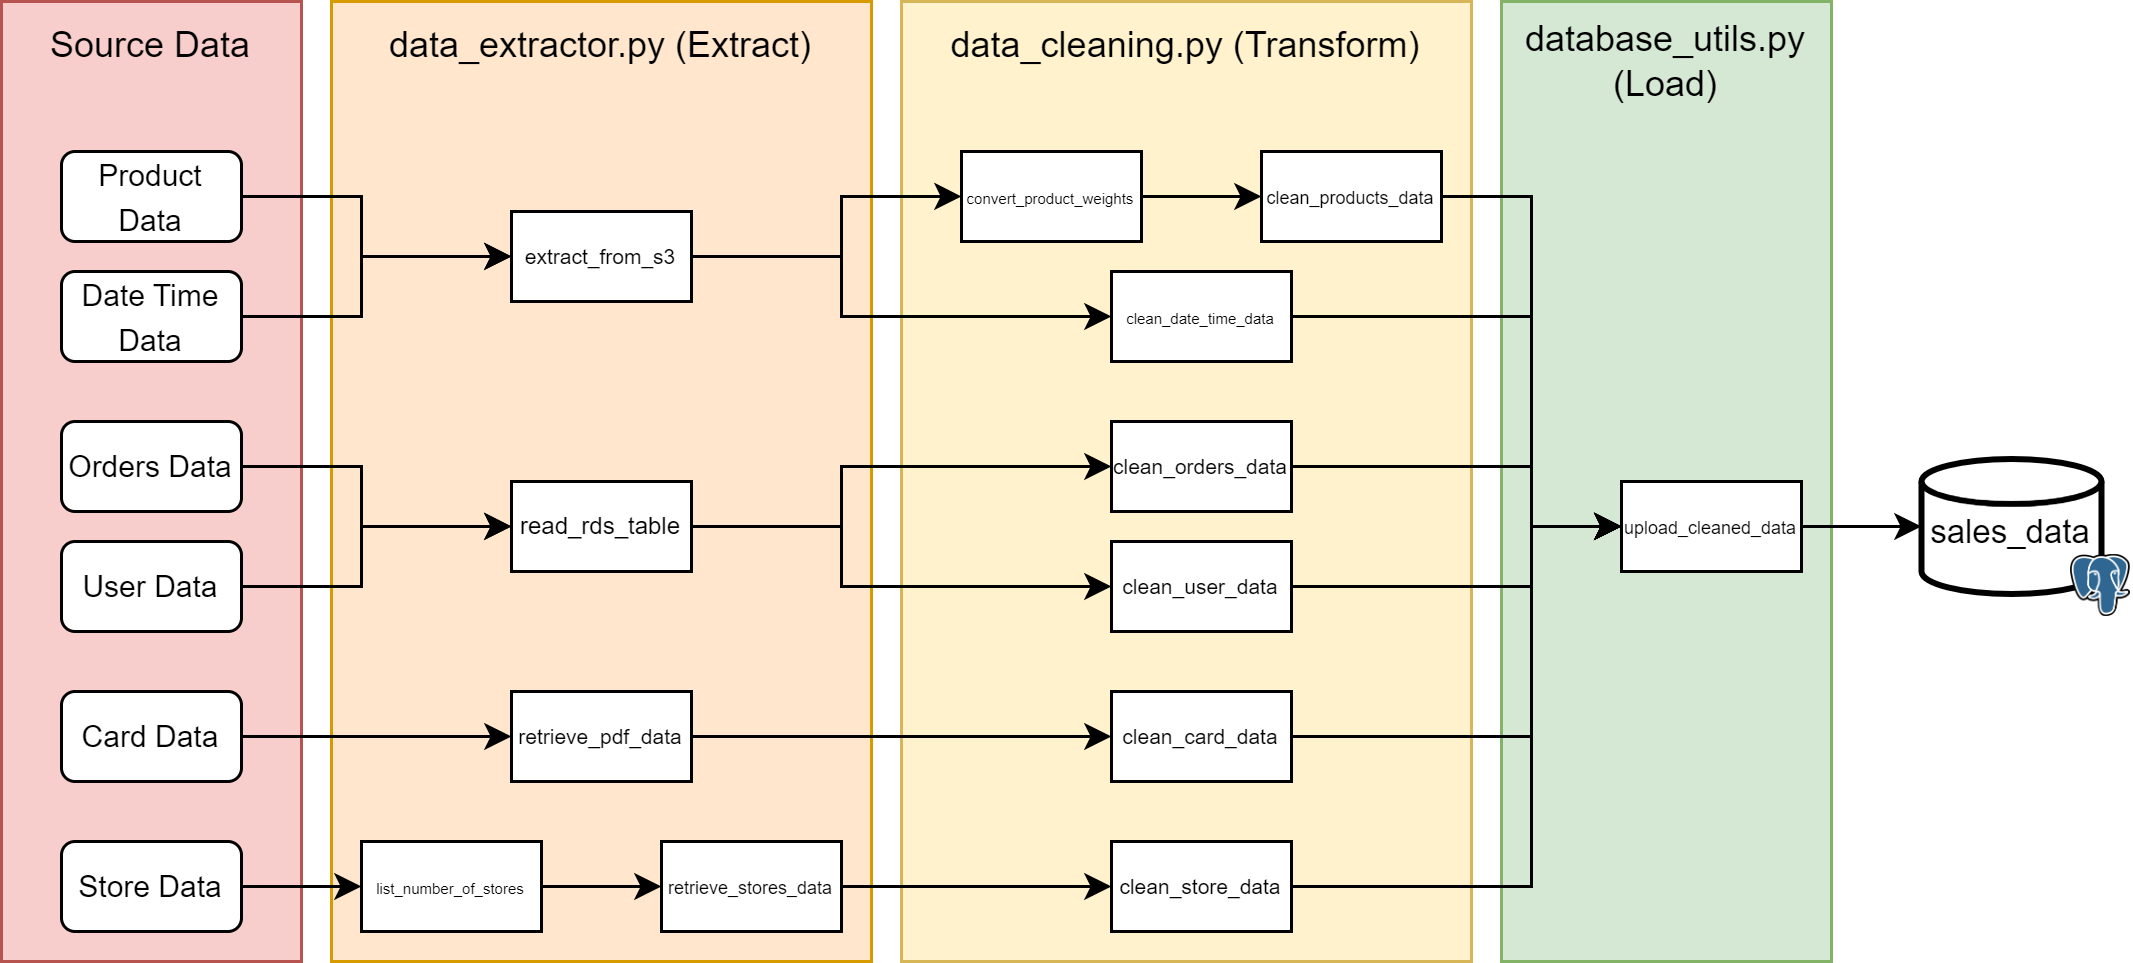

The diagram above was exported from draw.io. Its source (the exported page's mxGraphModel, read from the mxfile embedded in the PNG):
<mxGraphModel dx="3416" dy="3888" grid="1" gridSize="10" guides="1" tooltips="1" connect="1" arrows="1" fold="1" page="1" pageScale="1" pageWidth="2339" pageHeight="3300" background="#FFFFFF" math="0" shadow="0">
  <root>
    <mxCell id="0" />
    <mxCell id="1" parent="0" />
    <mxCell id="mVDpEOazQYsC3gTf3BdA-76" value="" style="html=1;whiteSpace=wrap;fillColor=#d5e8d4;strokeColor=#82b366;" vertex="1" parent="1">
      <mxGeometry x="420" y="-70" width="110" height="320" as="geometry" />
    </mxCell>
    <mxCell id="mVDpEOazQYsC3gTf3BdA-74" value="" style="html=1;whiteSpace=wrap;fillColor=#fff2cc;strokeColor=#d6b656;" vertex="1" parent="1">
      <mxGeometry x="220" y="-70" width="190" height="320" as="geometry" />
    </mxCell>
    <mxCell id="mVDpEOazQYsC3gTf3BdA-72" value="" style="html=1;whiteSpace=wrap;fillColor=#ffe6cc;strokeColor=#d79b00;" vertex="1" parent="1">
      <mxGeometry x="30" y="-70" width="180" height="320" as="geometry" />
    </mxCell>
    <mxCell id="mVDpEOazQYsC3gTf3BdA-69" value="" style="html=1;whiteSpace=wrap;fillColor=#f8cecc;strokeColor=#b85450;" vertex="1" parent="1">
      <mxGeometry x="-80" y="-70" width="100" height="320" as="geometry" />
    </mxCell>
    <mxCell id="mVDpEOazQYsC3gTf3BdA-20" style="edgeStyle=orthogonalEdgeStyle;rounded=0;orthogonalLoop=1;jettySize=auto;html=1;entryX=0;entryY=0.5;entryDx=0;entryDy=0;" edge="1" parent="1" source="mVDpEOazQYsC3gTf3BdA-5" target="mVDpEOazQYsC3gTf3BdA-19">
      <mxGeometry relative="1" as="geometry">
        <Array as="points">
          <mxPoint x="200" y="105" />
          <mxPoint x="200" y="85" />
        </Array>
      </mxGeometry>
    </mxCell>
    <mxCell id="mVDpEOazQYsC3gTf3BdA-27" style="edgeStyle=orthogonalEdgeStyle;rounded=0;orthogonalLoop=1;jettySize=auto;html=1;exitX=1;exitY=0.5;exitDx=0;exitDy=0;entryX=0;entryY=0.5;entryDx=0;entryDy=0;" edge="1" parent="1" source="mVDpEOazQYsC3gTf3BdA-5" target="mVDpEOazQYsC3gTf3BdA-26">
      <mxGeometry relative="1" as="geometry">
        <Array as="points">
          <mxPoint x="200" y="105" />
          <mxPoint x="200" y="125" />
        </Array>
      </mxGeometry>
    </mxCell>
    <mxCell id="mVDpEOazQYsC3gTf3BdA-5" value="&lt;font style=&quot;font-size: 8px;&quot;&gt;read_rds_table&lt;/font&gt;" style="text;html=1;align=center;verticalAlign=top;whiteSpace=wrap;rounded=0;fillColor=default;gradientColor=none;strokeColor=default;" vertex="1" parent="1">
      <mxGeometry x="90" y="90" width="60" height="30" as="geometry" />
    </mxCell>
    <mxCell id="mVDpEOazQYsC3gTf3BdA-17" style="edgeStyle=orthogonalEdgeStyle;rounded=0;orthogonalLoop=1;jettySize=auto;html=1;" edge="1" parent="1" source="mVDpEOazQYsC3gTf3BdA-8" target="mVDpEOazQYsC3gTf3BdA-13">
      <mxGeometry relative="1" as="geometry" />
    </mxCell>
    <mxCell id="mVDpEOazQYsC3gTf3BdA-8" value="&lt;font style=&quot;font-size: 7px;&quot;&gt;retrieve_pdf_data&lt;/font&gt;" style="text;html=1;align=center;verticalAlign=top;whiteSpace=wrap;rounded=0;fillColor=default;gradientColor=none;strokeColor=default;" vertex="1" parent="1">
      <mxGeometry x="90" y="160" width="60" height="30" as="geometry" />
    </mxCell>
    <mxCell id="mVDpEOazQYsC3gTf3BdA-11" style="edgeStyle=orthogonalEdgeStyle;rounded=0;orthogonalLoop=1;jettySize=auto;html=1;" edge="1" parent="1" source="mVDpEOazQYsC3gTf3BdA-9" target="mVDpEOazQYsC3gTf3BdA-10">
      <mxGeometry relative="1" as="geometry" />
    </mxCell>
    <mxCell id="mVDpEOazQYsC3gTf3BdA-9" value="&lt;div style=&quot;&quot;&gt;&lt;span style=&quot;background-color: initial;&quot;&gt;&lt;font style=&quot;font-size: 5px;&quot;&gt;list_number_of_stores&lt;/font&gt;&lt;/span&gt;&lt;/div&gt;" style="text;html=1;align=center;verticalAlign=top;whiteSpace=wrap;rounded=0;fillColor=default;gradientColor=none;strokeColor=default;" vertex="1" parent="1">
      <mxGeometry x="40" y="210" width="60" height="30" as="geometry" />
    </mxCell>
    <mxCell id="mVDpEOazQYsC3gTf3BdA-18" style="edgeStyle=orthogonalEdgeStyle;rounded=0;orthogonalLoop=1;jettySize=auto;html=1;entryX=0;entryY=0.5;entryDx=0;entryDy=0;" edge="1" parent="1" source="mVDpEOazQYsC3gTf3BdA-10" target="mVDpEOazQYsC3gTf3BdA-16">
      <mxGeometry relative="1" as="geometry" />
    </mxCell>
    <mxCell id="mVDpEOazQYsC3gTf3BdA-10" value="&lt;div style=&quot;&quot;&gt;&lt;font style=&quot;font-size: 6px;&quot;&gt;retrieve_stores_data&lt;/font&gt;&lt;br&gt;&lt;/div&gt;" style="text;html=1;align=center;verticalAlign=top;whiteSpace=wrap;rounded=0;fillColor=default;gradientColor=none;strokeColor=default;" vertex="1" parent="1">
      <mxGeometry x="140" y="210" width="60" height="30" as="geometry" />
    </mxCell>
    <mxCell id="mVDpEOazQYsC3gTf3BdA-25" style="edgeStyle=orthogonalEdgeStyle;rounded=0;orthogonalLoop=1;jettySize=auto;html=1;entryX=0;entryY=0.5;entryDx=0;entryDy=0;" edge="1" parent="1" source="mVDpEOazQYsC3gTf3BdA-12" target="mVDpEOazQYsC3gTf3BdA-21">
      <mxGeometry relative="1" as="geometry">
        <Array as="points">
          <mxPoint x="200" y="15" />
          <mxPoint x="200" y="-5" />
        </Array>
      </mxGeometry>
    </mxCell>
    <mxCell id="mVDpEOazQYsC3gTf3BdA-29" style="edgeStyle=orthogonalEdgeStyle;rounded=0;orthogonalLoop=1;jettySize=auto;html=1;entryX=0;entryY=0.5;entryDx=0;entryDy=0;" edge="1" parent="1" source="mVDpEOazQYsC3gTf3BdA-12" target="mVDpEOazQYsC3gTf3BdA-28">
      <mxGeometry relative="1" as="geometry">
        <Array as="points">
          <mxPoint x="200" y="15" />
          <mxPoint x="200" y="35" />
        </Array>
      </mxGeometry>
    </mxCell>
    <mxCell id="mVDpEOazQYsC3gTf3BdA-12" value="&lt;div style=&quot;&quot;&gt;&lt;font style=&quot;font-size: 7px;&quot;&gt;extract_from_s3&lt;/font&gt;&lt;br&gt;&lt;/div&gt;" style="text;html=1;align=center;verticalAlign=top;whiteSpace=wrap;rounded=0;fillColor=default;gradientColor=none;strokeColor=default;" vertex="1" parent="1">
      <mxGeometry x="90" width="60" height="30" as="geometry" />
    </mxCell>
    <mxCell id="mVDpEOazQYsC3gTf3BdA-37" style="edgeStyle=orthogonalEdgeStyle;rounded=0;orthogonalLoop=1;jettySize=auto;html=1;entryX=0;entryY=0.5;entryDx=0;entryDy=0;" edge="1" parent="1" source="mVDpEOazQYsC3gTf3BdA-13" target="mVDpEOazQYsC3gTf3BdA-31">
      <mxGeometry relative="1" as="geometry">
        <Array as="points">
          <mxPoint x="430" y="175" />
          <mxPoint x="430" y="105" />
        </Array>
      </mxGeometry>
    </mxCell>
    <mxCell id="mVDpEOazQYsC3gTf3BdA-13" value="&lt;font style=&quot;font-size: 7px;&quot;&gt;clean_card_data&lt;/font&gt;" style="text;html=1;align=center;verticalAlign=top;whiteSpace=wrap;rounded=0;fillColor=default;gradientColor=none;strokeColor=default;" vertex="1" parent="1">
      <mxGeometry x="290" y="160" width="60" height="30" as="geometry" />
    </mxCell>
    <mxCell id="mVDpEOazQYsC3gTf3BdA-38" style="edgeStyle=orthogonalEdgeStyle;rounded=0;orthogonalLoop=1;jettySize=auto;html=1;entryX=0;entryY=0.5;entryDx=0;entryDy=0;" edge="1" parent="1" source="mVDpEOazQYsC3gTf3BdA-16" target="mVDpEOazQYsC3gTf3BdA-31">
      <mxGeometry relative="1" as="geometry">
        <Array as="points">
          <mxPoint x="430" y="225" />
          <mxPoint x="430" y="105" />
        </Array>
      </mxGeometry>
    </mxCell>
    <mxCell id="mVDpEOazQYsC3gTf3BdA-16" value="&lt;font style=&quot;font-size: 7px;&quot;&gt;clean_store_data&lt;/font&gt;" style="text;html=1;align=center;verticalAlign=top;whiteSpace=wrap;rounded=0;fillColor=default;gradientColor=none;strokeColor=default;" vertex="1" parent="1">
      <mxGeometry x="290" y="210" width="60" height="30" as="geometry" />
    </mxCell>
    <mxCell id="mVDpEOazQYsC3gTf3BdA-35" style="edgeStyle=orthogonalEdgeStyle;rounded=0;orthogonalLoop=1;jettySize=auto;html=1;entryX=0;entryY=0.5;entryDx=0;entryDy=0;" edge="1" parent="1" source="mVDpEOazQYsC3gTf3BdA-19" target="mVDpEOazQYsC3gTf3BdA-31">
      <mxGeometry relative="1" as="geometry">
        <Array as="points">
          <mxPoint x="430" y="85" />
          <mxPoint x="430" y="105" />
        </Array>
      </mxGeometry>
    </mxCell>
    <mxCell id="mVDpEOazQYsC3gTf3BdA-19" value="&lt;font style=&quot;font-size: 7px;&quot;&gt;clean_orders_data&lt;/font&gt;" style="text;html=1;align=center;verticalAlign=top;whiteSpace=wrap;rounded=0;fillColor=default;gradientColor=none;strokeColor=default;" vertex="1" parent="1">
      <mxGeometry x="290" y="70" width="60" height="30" as="geometry" />
    </mxCell>
    <mxCell id="mVDpEOazQYsC3gTf3BdA-24" style="edgeStyle=orthogonalEdgeStyle;rounded=0;orthogonalLoop=1;jettySize=auto;html=1;entryX=0;entryY=0.5;entryDx=0;entryDy=0;" edge="1" parent="1" source="mVDpEOazQYsC3gTf3BdA-21" target="mVDpEOazQYsC3gTf3BdA-22">
      <mxGeometry relative="1" as="geometry" />
    </mxCell>
    <mxCell id="mVDpEOazQYsC3gTf3BdA-21" value="&lt;font style=&quot;font-size: 5px;&quot;&gt;convert_product_weights&lt;/font&gt;" style="text;html=1;align=center;verticalAlign=top;whiteSpace=wrap;rounded=0;fillColor=default;gradientColor=none;strokeColor=default;" vertex="1" parent="1">
      <mxGeometry x="240" y="-20" width="60" height="30" as="geometry" />
    </mxCell>
    <mxCell id="mVDpEOazQYsC3gTf3BdA-33" style="edgeStyle=orthogonalEdgeStyle;rounded=0;orthogonalLoop=1;jettySize=auto;html=1;entryX=0;entryY=0.5;entryDx=0;entryDy=0;" edge="1" parent="1" source="mVDpEOazQYsC3gTf3BdA-22" target="mVDpEOazQYsC3gTf3BdA-31">
      <mxGeometry relative="1" as="geometry">
        <Array as="points">
          <mxPoint x="430" y="-5" />
          <mxPoint x="430" y="105" />
        </Array>
      </mxGeometry>
    </mxCell>
    <mxCell id="mVDpEOazQYsC3gTf3BdA-22" value="&lt;font style=&quot;font-size: 6px;&quot;&gt;clean_products_data&lt;/font&gt;" style="text;html=1;align=center;verticalAlign=top;whiteSpace=wrap;rounded=0;fillColor=default;gradientColor=none;strokeColor=default;" vertex="1" parent="1">
      <mxGeometry x="340" y="-20" width="60" height="30" as="geometry" />
    </mxCell>
    <mxCell id="mVDpEOazQYsC3gTf3BdA-36" style="edgeStyle=orthogonalEdgeStyle;rounded=0;orthogonalLoop=1;jettySize=auto;html=1;entryX=0;entryY=0.5;entryDx=0;entryDy=0;" edge="1" parent="1" source="mVDpEOazQYsC3gTf3BdA-26" target="mVDpEOazQYsC3gTf3BdA-31">
      <mxGeometry relative="1" as="geometry">
        <Array as="points">
          <mxPoint x="430" y="125" />
          <mxPoint x="430" y="105" />
        </Array>
      </mxGeometry>
    </mxCell>
    <mxCell id="mVDpEOazQYsC3gTf3BdA-26" value="&lt;font style=&quot;font-size: 7px;&quot;&gt;clean_user_data&lt;/font&gt;" style="text;html=1;align=center;verticalAlign=top;whiteSpace=wrap;rounded=0;fillColor=default;gradientColor=none;strokeColor=default;" vertex="1" parent="1">
      <mxGeometry x="290" y="110" width="60" height="30" as="geometry" />
    </mxCell>
    <mxCell id="mVDpEOazQYsC3gTf3BdA-34" style="edgeStyle=orthogonalEdgeStyle;rounded=0;orthogonalLoop=1;jettySize=auto;html=1;entryX=0;entryY=0.5;entryDx=0;entryDy=0;" edge="1" parent="1" source="mVDpEOazQYsC3gTf3BdA-28" target="mVDpEOazQYsC3gTf3BdA-31">
      <mxGeometry relative="1" as="geometry">
        <Array as="points">
          <mxPoint x="430" y="35" />
          <mxPoint x="430" y="105" />
        </Array>
      </mxGeometry>
    </mxCell>
    <mxCell id="mVDpEOazQYsC3gTf3BdA-28" value="&lt;font style=&quot;font-size: 5px;&quot;&gt;clean_date_time_data&lt;/font&gt;" style="text;html=1;align=center;verticalAlign=top;whiteSpace=wrap;rounded=0;fillColor=default;gradientColor=none;strokeColor=default;" vertex="1" parent="1">
      <mxGeometry x="290" y="20" width="60" height="30" as="geometry" />
    </mxCell>
    <mxCell id="mVDpEOazQYsC3gTf3BdA-31" value="&lt;font style=&quot;font-size: 6px;&quot;&gt;upload_cleaned_data&lt;/font&gt;" style="text;html=1;align=center;verticalAlign=top;whiteSpace=wrap;rounded=0;fillColor=default;gradientColor=none;strokeColor=default;" vertex="1" parent="1">
      <mxGeometry x="460" y="90" width="60" height="30" as="geometry" />
    </mxCell>
    <mxCell id="mVDpEOazQYsC3gTf3BdA-50" style="edgeStyle=orthogonalEdgeStyle;rounded=0;orthogonalLoop=1;jettySize=auto;html=1;entryX=0;entryY=0.5;entryDx=0;entryDy=0;" edge="1" parent="1" source="mVDpEOazQYsC3gTf3BdA-40" target="mVDpEOazQYsC3gTf3BdA-5">
      <mxGeometry relative="1" as="geometry">
        <mxPoint x="39.99999999999977" y="105.00000000000023" as="targetPoint" />
        <Array as="points">
          <mxPoint x="40" y="85" />
          <mxPoint x="40" y="105" />
        </Array>
      </mxGeometry>
    </mxCell>
    <mxCell id="mVDpEOazQYsC3gTf3BdA-40" value="&lt;font style=&quot;font-size: 10px;&quot;&gt;Orders Data&lt;/font&gt;" style="rounded=1;whiteSpace=wrap;html=1;" vertex="1" parent="1">
      <mxGeometry x="-60" y="70" width="60" height="30" as="geometry" />
    </mxCell>
    <mxCell id="mVDpEOazQYsC3gTf3BdA-51" style="edgeStyle=orthogonalEdgeStyle;rounded=0;orthogonalLoop=1;jettySize=auto;html=1;entryX=0;entryY=0.5;entryDx=0;entryDy=0;" edge="1" parent="1" source="mVDpEOazQYsC3gTf3BdA-41" target="mVDpEOazQYsC3gTf3BdA-5">
      <mxGeometry relative="1" as="geometry">
        <mxPoint x="39.99999999999977" y="105.00000000000023" as="targetPoint" />
        <Array as="points">
          <mxPoint x="40" y="125" />
          <mxPoint x="40" y="105" />
        </Array>
      </mxGeometry>
    </mxCell>
    <mxCell id="mVDpEOazQYsC3gTf3BdA-41" value="&lt;font size=&quot;1&quot;&gt;User Data&lt;/font&gt;" style="rounded=1;whiteSpace=wrap;html=1;" vertex="1" parent="1">
      <mxGeometry x="-60" y="110" width="60" height="30" as="geometry" />
    </mxCell>
    <mxCell id="mVDpEOazQYsC3gTf3BdA-48" style="edgeStyle=orthogonalEdgeStyle;rounded=0;orthogonalLoop=1;jettySize=auto;html=1;" edge="1" parent="1" source="mVDpEOazQYsC3gTf3BdA-46" target="mVDpEOazQYsC3gTf3BdA-12">
      <mxGeometry relative="1" as="geometry">
        <Array as="points">
          <mxPoint x="40" y="-5" />
          <mxPoint x="40" y="15" />
        </Array>
      </mxGeometry>
    </mxCell>
    <mxCell id="mVDpEOazQYsC3gTf3BdA-46" value="&lt;font style=&quot;font-size: 10px;&quot;&gt;Product Data&lt;/font&gt;" style="rounded=1;whiteSpace=wrap;html=1;" vertex="1" parent="1">
      <mxGeometry x="-60" y="-20" width="60" height="30" as="geometry" />
    </mxCell>
    <mxCell id="mVDpEOazQYsC3gTf3BdA-49" style="edgeStyle=orthogonalEdgeStyle;rounded=0;orthogonalLoop=1;jettySize=auto;html=1;" edge="1" parent="1" source="mVDpEOazQYsC3gTf3BdA-47" target="mVDpEOazQYsC3gTf3BdA-12">
      <mxGeometry relative="1" as="geometry">
        <Array as="points">
          <mxPoint x="40" y="35" />
          <mxPoint x="40" y="15" />
        </Array>
      </mxGeometry>
    </mxCell>
    <mxCell id="mVDpEOazQYsC3gTf3BdA-47" value="&lt;font size=&quot;1&quot;&gt;Date Time Data&lt;/font&gt;" style="rounded=1;whiteSpace=wrap;html=1;" vertex="1" parent="1">
      <mxGeometry x="-60" y="20" width="60" height="30" as="geometry" />
    </mxCell>
    <mxCell id="mVDpEOazQYsC3gTf3BdA-56" style="edgeStyle=orthogonalEdgeStyle;rounded=0;orthogonalLoop=1;jettySize=auto;html=1;entryX=0;entryY=0.5;entryDx=0;entryDy=0;" edge="1" parent="1" source="mVDpEOazQYsC3gTf3BdA-52" target="mVDpEOazQYsC3gTf3BdA-8">
      <mxGeometry relative="1" as="geometry" />
    </mxCell>
    <mxCell id="mVDpEOazQYsC3gTf3BdA-52" value="&lt;font size=&quot;1&quot;&gt;Card Data&lt;/font&gt;" style="rounded=1;whiteSpace=wrap;html=1;" vertex="1" parent="1">
      <mxGeometry x="-60" y="160" width="60" height="30" as="geometry" />
    </mxCell>
    <mxCell id="mVDpEOazQYsC3gTf3BdA-57" style="edgeStyle=orthogonalEdgeStyle;rounded=0;orthogonalLoop=1;jettySize=auto;html=1;entryX=0;entryY=0.5;entryDx=0;entryDy=0;" edge="1" parent="1" source="mVDpEOazQYsC3gTf3BdA-55" target="mVDpEOazQYsC3gTf3BdA-9">
      <mxGeometry relative="1" as="geometry" />
    </mxCell>
    <mxCell id="mVDpEOazQYsC3gTf3BdA-55" value="&lt;font size=&quot;1&quot;&gt;Store Data&lt;/font&gt;" style="rounded=1;whiteSpace=wrap;html=1;" vertex="1" parent="1">
      <mxGeometry x="-60" y="210" width="60" height="30" as="geometry" />
    </mxCell>
    <mxCell id="mVDpEOazQYsC3gTf3BdA-61" value="&lt;div style=&quot;font-size: 3px;&quot;&gt;&lt;span style=&quot;background-color: initial;&quot;&gt;&lt;br&gt;&lt;/span&gt;&lt;/div&gt;&lt;div style=&quot;&quot;&gt;&lt;span style=&quot;font-size: 11px; background-color: initial;&quot;&gt;sales_data&lt;/span&gt;&lt;/div&gt;" style="strokeWidth=2;html=1;shape=mxgraph.flowchart.database;whiteSpace=wrap;align=center;" vertex="1" parent="1">
      <mxGeometry x="560" y="82.5" width="60" height="45" as="geometry" />
    </mxCell>
    <mxCell id="mVDpEOazQYsC3gTf3BdA-62" style="edgeStyle=orthogonalEdgeStyle;rounded=0;orthogonalLoop=1;jettySize=auto;html=1;entryX=0;entryY=0.5;entryDx=0;entryDy=0;entryPerimeter=0;" edge="1" parent="1" source="mVDpEOazQYsC3gTf3BdA-31" target="mVDpEOazQYsC3gTf3BdA-61">
      <mxGeometry relative="1" as="geometry" />
    </mxCell>
    <mxCell id="mVDpEOazQYsC3gTf3BdA-66" value="" style="shape=image;verticalLabelPosition=bottom;labelBackgroundColor=default;verticalAlign=top;aspect=fixed;imageAspect=0;image=https://upload.wikimedia.org/wikipedia/commons/thumb/2/29/Postgresql_elephant.svg/1985px-Postgresql_elephant.svg.png;" vertex="1" parent="1">
      <mxGeometry x="610" y="114.69" width="20" height="20.62" as="geometry" />
    </mxCell>
    <mxCell id="mVDpEOazQYsC3gTf3BdA-71" value="Source Data" style="text;html=1;strokeColor=none;fillColor=none;align=center;verticalAlign=middle;whiteSpace=wrap;rounded=0;" vertex="1" parent="1">
      <mxGeometry x="-80" y="-70" width="100" height="30" as="geometry" />
    </mxCell>
    <mxCell id="mVDpEOazQYsC3gTf3BdA-73" value="data_extractor.py (Extract)" style="text;html=1;strokeColor=none;fillColor=none;align=center;verticalAlign=middle;whiteSpace=wrap;rounded=0;" vertex="1" parent="1">
      <mxGeometry x="30" y="-70" width="180" height="30" as="geometry" />
    </mxCell>
    <mxCell id="mVDpEOazQYsC3gTf3BdA-75" value="data_cleaning.py (Transform)" style="text;html=1;strokeColor=none;fillColor=none;align=center;verticalAlign=middle;whiteSpace=wrap;rounded=0;" vertex="1" parent="1">
      <mxGeometry x="220" y="-70" width="190" height="30" as="geometry" />
    </mxCell>
    <mxCell id="mVDpEOazQYsC3gTf3BdA-77" value="database_utils.py&lt;br&gt;(Load)" style="text;html=1;strokeColor=none;fillColor=none;align=center;verticalAlign=middle;whiteSpace=wrap;rounded=0;" vertex="1" parent="1">
      <mxGeometry x="420" y="-70" width="110" height="40" as="geometry" />
    </mxCell>
  </root>
</mxGraphModel>